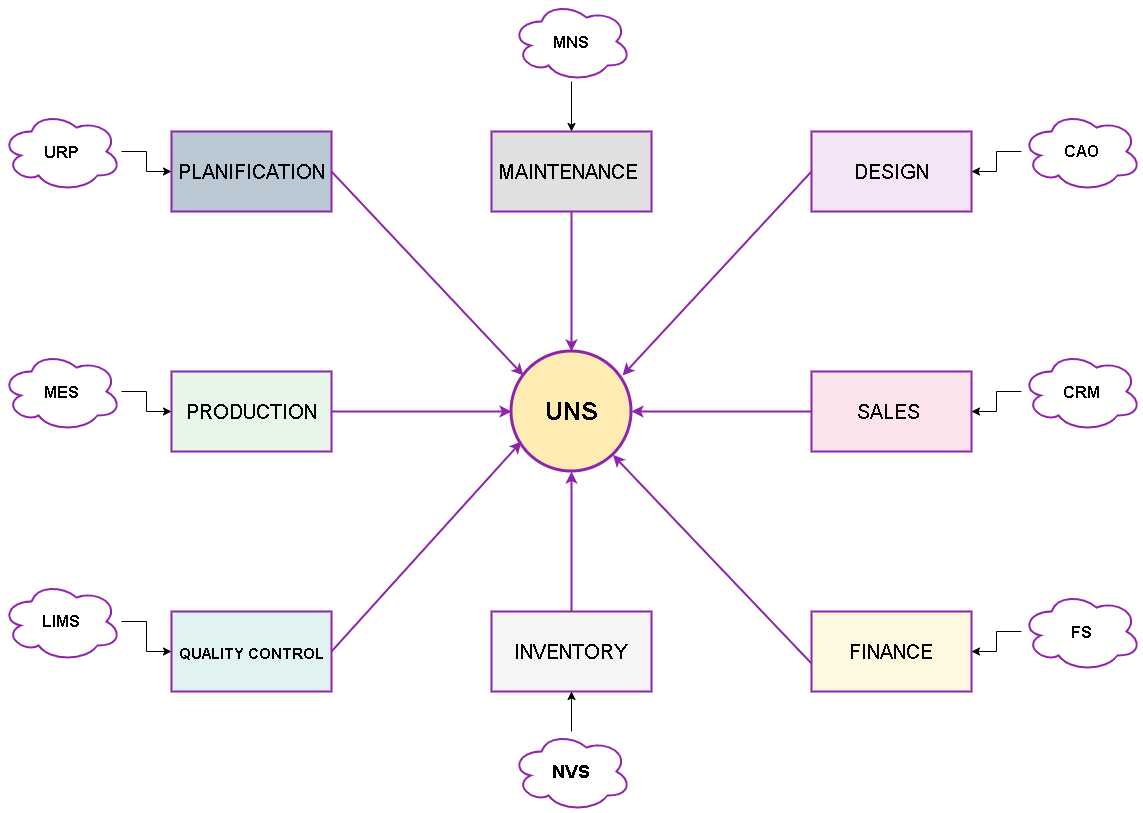

The diagram above was exported from draw.io. Its source (the exported page's mxGraphModel, read from the mxfile embedded in the PNG):
<mxGraphModel dx="3044" dy="2014" grid="1" gridSize="10" guides="1" tooltips="1" connect="1" arrows="1" fold="1" page="1" pageScale="1" pageWidth="827" pageHeight="1169" math="0" shadow="0">
  <root>
    <mxCell id="0" />
    <mxCell id="1" parent="0" />
    <mxCell id="uhdq78omGa_sBE5bUmuk-1" parent="1" style="rounded=0;whiteSpace=wrap;html=1;strokeColor=#8E24AA;strokeWidth=2;fillColor=#E8F5E9;" value="&lt;h1&gt;&lt;font face=&quot;arial&quot; style=&quot;font-size: 20px; font-weight: normal;&quot;&gt;PRODUCTION&lt;/font&gt;&lt;/h1&gt;" vertex="1">
      <mxGeometry height="80" width="160" x="40" y="200" as="geometry" />
    </mxCell>
    <mxCell id="uhdq78omGa_sBE5bUmuk-2" parent="1" style="rounded=0;whiteSpace=wrap;html=1;strokeWidth=2;strokeColor=#8E24AA;fillColor=#bac8d3;" value="&lt;h1&gt;&lt;font style=&quot;font-size: 20px; font-weight: normal;&quot; face=&quot;Helvetica&quot;&gt;PLANIFICATION&lt;/font&gt;&lt;/h1&gt;" vertex="1">
      <mxGeometry height="80" width="160" x="40" y="-40" as="geometry" />
    </mxCell>
    <mxCell id="uhdq78omGa_sBE5bUmuk-3" parent="1" style="rounded=0;whiteSpace=wrap;html=1;strokeColor=#8E24AA;strokeWidth=2;fillColor=#FFF8E1;" value="&lt;h1&gt;&lt;font face=&quot;arial&quot; style=&quot;font-weight: normal; font-size: 20px;&quot;&gt;FINANCE&lt;/font&gt;&lt;/h1&gt;" vertex="1">
      <mxGeometry height="80" width="160" x="680" y="440" as="geometry" />
    </mxCell>
    <mxCell id="uhdq78omGa_sBE5bUmuk-4" parent="1" style="rounded=0;whiteSpace=wrap;html=1;strokeWidth=2;strokeColor=#8E24AA;fillColor=#FCE4EC;" value="&lt;h1&gt;&lt;font face=&quot;arial&quot; style=&quot;font-weight: normal; font-size: 20px;&quot;&gt;SALES&amp;nbsp;&lt;/font&gt;&lt;/h1&gt;" vertex="1">
      <mxGeometry height="80" width="160" x="680" y="200" as="geometry" />
    </mxCell>
    <mxCell id="uhdq78omGa_sBE5bUmuk-5" parent="1" style="rounded=0;whiteSpace=wrap;html=1;strokeColor=#8E24AA;strokeWidth=2;fillColor=#F3E5F5;" value="&lt;h1&gt;&lt;font face=&quot;arial&quot; style=&quot;font-weight: normal; font-size: 20px;&quot;&gt;DESIGN&lt;/font&gt;&lt;/h1&gt;" vertex="1">
      <mxGeometry height="80" width="160" x="680" y="-40" as="geometry" />
    </mxCell>
    <mxCell id="uhdq78omGa_sBE5bUmuk-6" parent="1" style="rounded=0;whiteSpace=wrap;html=1;strokeColor=#8E24AA;strokeWidth=2;fillColor=#F5F5F5;" value="&lt;h1&gt;&lt;font style=&quot;font-size: 20px; font-weight: normal;&quot; face=&quot;arial&quot;&gt;INVENTORY&lt;/font&gt;&lt;/h1&gt;" vertex="1">
      <mxGeometry height="80" width="160" x="360" y="440" as="geometry" />
    </mxCell>
    <mxCell id="uhdq78omGa_sBE5bUmuk-7" parent="1" style="rounded=0;whiteSpace=wrap;html=1;strokeColor=#8E24AA;strokeWidth=2;fillColor=#E0E0E0;" value="&lt;h1&gt;&lt;font face=&quot;arial&quot; style=&quot;font-size: 20px; font-weight: normal;&quot;&gt;MAINTENANCE&amp;nbsp;&lt;/font&gt;&lt;/h1&gt;" vertex="1">
      <mxGeometry height="80" width="160" x="360" y="-40" as="geometry" />
    </mxCell>
    <mxCell id="uhdq78omGa_sBE5bUmuk-8" parent="1" style="rounded=0;whiteSpace=wrap;html=1;strokeColor=#8E24AA;strokeWidth=2;fillColor=#E0F2F1;" value="&lt;h1&gt;&lt;font face=&quot;arial&quot; style=&quot;font-size: 15px;&quot;&gt;QUALITY CONTROL&lt;/font&gt;&lt;/h1&gt;" vertex="1">
      <mxGeometry height="80" width="160" x="40" y="440" as="geometry" />
    </mxCell>
    <mxCell id="uhdq78omGa_sBE5bUmuk-9" parent="1" style="ellipse;whiteSpace=wrap;html=1;aspect=fixed;strokeColor=#8E24AA;strokeWidth=3;fillColor=#FFECB3;" value="&lt;h1&gt;&lt;font face=&quot;arial&quot; style=&quot;font-size: 25px;&quot;&gt;UNS&lt;/font&gt;&lt;/h1&gt;" vertex="1">
      <mxGeometry height="120" width="120" x="380" y="180" as="geometry" />
    </mxCell>
    <mxCell id="uhdq78omGa_sBE5bUmuk-10" edge="1" parent="1" source="uhdq78omGa_sBE5bUmuk-1" style="endArrow=classic;html=1;rounded=0;exitX=1;exitY=0.5;exitDx=0;exitDy=0;strokeWidth=2;endSize=6;entryX=0;entryY=0.5;entryDx=0;entryDy=0;strokeColor=#8E24AA;" target="uhdq78omGa_sBE5bUmuk-9" value="">
      <mxGeometry height="50" relative="1" width="50" as="geometry">
        <mxPoint x="270" y="270" as="sourcePoint" />
        <mxPoint x="370" y="240" as="targetPoint" />
      </mxGeometry>
    </mxCell>
    <mxCell id="uhdq78omGa_sBE5bUmuk-11" edge="1" parent="1" source="uhdq78omGa_sBE5bUmuk-8" style="endArrow=classic;html=1;rounded=0;exitX=1;exitY=0.5;exitDx=0;exitDy=0;strokeWidth=2;strokeColor=#8E24AA;" value="">
      <mxGeometry height="50" relative="1" width="50" as="geometry">
        <mxPoint x="270" y="270" as="sourcePoint" />
        <mxPoint x="390" y="270" as="targetPoint" />
      </mxGeometry>
    </mxCell>
    <mxCell id="uhdq78omGa_sBE5bUmuk-12" edge="1" parent="1" source="uhdq78omGa_sBE5bUmuk-2" style="endArrow=classic;html=1;rounded=0;exitX=1;exitY=0.5;exitDx=0;exitDy=0;entryX=0.1;entryY=0.2;entryDx=0;entryDy=0;entryPerimeter=0;strokeWidth=2;strokeColor=#8E24AA;" target="uhdq78omGa_sBE5bUmuk-9" value="">
      <mxGeometry height="50" relative="1" width="50" as="geometry">
        <mxPoint x="270" y="270" as="sourcePoint" />
        <mxPoint x="320" y="220" as="targetPoint" />
      </mxGeometry>
    </mxCell>
    <mxCell id="uhdq78omGa_sBE5bUmuk-13" edge="1" parent="1" source="uhdq78omGa_sBE5bUmuk-6" style="endArrow=classic;html=1;rounded=0;exitX=0.5;exitY=0;exitDx=0;exitDy=0;entryX=0.5;entryY=1;entryDx=0;entryDy=0;strokeWidth=2;strokeColor=#8E24AA;" target="uhdq78omGa_sBE5bUmuk-9" value="">
      <mxGeometry height="50" relative="1" width="50" as="geometry">
        <mxPoint x="270" y="270" as="sourcePoint" />
        <mxPoint x="320" y="220" as="targetPoint" />
      </mxGeometry>
    </mxCell>
    <mxCell id="uhdq78omGa_sBE5bUmuk-14" edge="1" parent="1" source="uhdq78omGa_sBE5bUmuk-3" style="endArrow=classic;html=1;rounded=0;exitX=0;exitY=0.65;exitDx=0;exitDy=0;exitPerimeter=0;strokeWidth=2;strokeColor=#8E24AA;" target="uhdq78omGa_sBE5bUmuk-9" value="">
      <mxGeometry height="50" relative="1" width="50" as="geometry">
        <mxPoint x="630" y="440" as="sourcePoint" />
        <mxPoint x="500" y="310" as="targetPoint" />
      </mxGeometry>
    </mxCell>
    <mxCell id="uhdq78omGa_sBE5bUmuk-15" edge="1" parent="1" source="uhdq78omGa_sBE5bUmuk-5" style="endArrow=classic;html=1;rounded=0;exitX=0;exitY=0.5;exitDx=0;exitDy=0;entryX=0.925;entryY=0.2;entryDx=0;entryDy=0;entryPerimeter=0;strokeWidth=2;strokeColor=#8E24AA;" target="uhdq78omGa_sBE5bUmuk-9" value="">
      <mxGeometry height="50" relative="1" width="50" as="geometry">
        <mxPoint x="270" y="270" as="sourcePoint" />
        <mxPoint x="320" y="220" as="targetPoint" />
      </mxGeometry>
    </mxCell>
    <mxCell id="uhdq78omGa_sBE5bUmuk-16" edge="1" parent="1" source="uhdq78omGa_sBE5bUmuk-4" style="endArrow=classic;html=1;rounded=0;exitX=0;exitY=0.5;exitDx=0;exitDy=0;entryX=1;entryY=0.5;entryDx=0;entryDy=0;strokeWidth=2;strokeColor=#8E24AA;" target="uhdq78omGa_sBE5bUmuk-9" value="">
      <mxGeometry height="50" relative="1" width="50" as="geometry">
        <mxPoint x="270" y="270" as="sourcePoint" />
        <mxPoint x="320" y="220" as="targetPoint" />
      </mxGeometry>
    </mxCell>
    <mxCell id="uhdq78omGa_sBE5bUmuk-17" edge="1" parent="1" source="uhdq78omGa_sBE5bUmuk-7" style="endArrow=classic;html=1;rounded=0;exitX=0.5;exitY=1;exitDx=0;exitDy=0;entryX=0.5;entryY=0;entryDx=0;entryDy=0;strokeWidth=2;strokeColor=#8E24AA;" target="uhdq78omGa_sBE5bUmuk-9" value="">
      <mxGeometry height="50" relative="1" width="50" as="geometry">
        <mxPoint x="270" y="270" as="sourcePoint" />
        <mxPoint x="320" y="220" as="targetPoint" />
      </mxGeometry>
    </mxCell>
    <mxCell id="uhdq78omGa_sBE5bUmuk-26" edge="1" parent="1" source="uhdq78omGa_sBE5bUmuk-18" style="edgeStyle=orthogonalEdgeStyle;rounded=0;orthogonalLoop=1;jettySize=auto;html=1;" target="uhdq78omGa_sBE5bUmuk-2" value="">
      <mxGeometry relative="1" as="geometry" />
    </mxCell>
    <mxCell id="uhdq78omGa_sBE5bUmuk-18" parent="1" style="ellipse;shape=cloud;whiteSpace=wrap;html=1;strokeColor=#8E24AA;strokeWidth=2;" value="&lt;h2&gt;&lt;font style=&quot;font-size: 16px;&quot;&gt;URP&lt;/font&gt;&lt;/h2&gt;" vertex="1">
      <mxGeometry height="80" width="120" x="-130" y="-60" as="geometry" />
    </mxCell>
    <mxCell id="uhdq78omGa_sBE5bUmuk-31" edge="1" parent="1" source="uhdq78omGa_sBE5bUmuk-19" style="edgeStyle=orthogonalEdgeStyle;rounded=0;orthogonalLoop=1;jettySize=auto;html=1;" target="uhdq78omGa_sBE5bUmuk-3" value="">
      <mxGeometry relative="1" as="geometry" />
    </mxCell>
    <mxCell id="uhdq78omGa_sBE5bUmuk-19" parent="1" style="ellipse;shape=cloud;whiteSpace=wrap;html=1;strokeColor=#8E24AA;strokeWidth=2;" value="&lt;h2&gt;&lt;font style=&quot;font-size: 16px;&quot;&gt;FS&lt;/font&gt;&lt;/h2&gt;" vertex="1">
      <mxGeometry height="80" width="120" x="890" y="420" as="geometry" />
    </mxCell>
    <mxCell id="uhdq78omGa_sBE5bUmuk-32" edge="1" parent="1" source="uhdq78omGa_sBE5bUmuk-20" style="edgeStyle=orthogonalEdgeStyle;rounded=0;orthogonalLoop=1;jettySize=auto;html=1;" target="uhdq78omGa_sBE5bUmuk-4" value="">
      <mxGeometry relative="1" as="geometry" />
    </mxCell>
    <mxCell id="uhdq78omGa_sBE5bUmuk-20" parent="1" style="ellipse;shape=cloud;whiteSpace=wrap;html=1;strokeColor=#8E24AA;strokeWidth=2;" value="&lt;h2&gt;&lt;font style=&quot;font-size: 16px;&quot;&gt;CRM&lt;/font&gt;&lt;/h2&gt;" vertex="1">
      <mxGeometry height="80" width="120" x="890" y="180" as="geometry" />
    </mxCell>
    <mxCell id="uhdq78omGa_sBE5bUmuk-33" edge="1" parent="1" source="uhdq78omGa_sBE5bUmuk-21" style="edgeStyle=orthogonalEdgeStyle;rounded=0;orthogonalLoop=1;jettySize=auto;html=1;" target="uhdq78omGa_sBE5bUmuk-5" value="">
      <mxGeometry relative="1" as="geometry" />
    </mxCell>
    <mxCell id="uhdq78omGa_sBE5bUmuk-21" parent="1" style="ellipse;shape=cloud;whiteSpace=wrap;html=1;strokeColor=#8E24AA;strokeWidth=2;" value="&lt;font style=&quot;font-size: 16px;&quot;&gt;&lt;b&gt;CAO&lt;/b&gt;&lt;/font&gt;" vertex="1">
      <mxGeometry height="80" width="120" x="890" y="-60" as="geometry" />
    </mxCell>
    <mxCell id="uhdq78omGa_sBE5bUmuk-34" edge="1" parent="1" source="uhdq78omGa_sBE5bUmuk-22" style="edgeStyle=orthogonalEdgeStyle;rounded=0;orthogonalLoop=1;jettySize=auto;html=1;" target="uhdq78omGa_sBE5bUmuk-7" value="">
      <mxGeometry relative="1" as="geometry" />
    </mxCell>
    <mxCell id="uhdq78omGa_sBE5bUmuk-22" parent="1" style="ellipse;shape=cloud;whiteSpace=wrap;html=1;strokeColor=#8E24AA;strokeWidth=2;" value="&lt;h2&gt;&lt;font style=&quot;font-size: 16px;&quot;&gt;MNS&lt;/font&gt;&lt;/h2&gt;" vertex="1">
      <mxGeometry height="80" width="120" x="380" y="-170" as="geometry" />
    </mxCell>
    <mxCell id="uhdq78omGa_sBE5bUmuk-29" edge="1" parent="1" source="uhdq78omGa_sBE5bUmuk-23" style="edgeStyle=orthogonalEdgeStyle;rounded=0;orthogonalLoop=1;jettySize=auto;html=1;entryX=0;entryY=0.5;entryDx=0;entryDy=0;" target="uhdq78omGa_sBE5bUmuk-8" value="">
      <mxGeometry relative="1" as="geometry">
        <mxPoint x="-20" y="480" as="targetPoint" />
      </mxGeometry>
    </mxCell>
    <mxCell id="uhdq78omGa_sBE5bUmuk-23" parent="1" style="ellipse;shape=cloud;whiteSpace=wrap;html=1;strokeColor=#8E24AA;strokeWidth=2;" value="&lt;font style=&quot;font-size: 16px;&quot;&gt;&lt;b&gt;LIMS&lt;/b&gt;&lt;/font&gt;" vertex="1">
      <mxGeometry height="80" width="120" x="-130" y="410" as="geometry" />
    </mxCell>
    <mxCell id="uhdq78omGa_sBE5bUmuk-27" edge="1" parent="1" source="uhdq78omGa_sBE5bUmuk-24" style="edgeStyle=orthogonalEdgeStyle;rounded=0;orthogonalLoop=1;jettySize=auto;html=1;" target="uhdq78omGa_sBE5bUmuk-1" value="">
      <mxGeometry relative="1" as="geometry" />
    </mxCell>
    <mxCell id="uhdq78omGa_sBE5bUmuk-24" parent="1" style="ellipse;shape=cloud;whiteSpace=wrap;html=1;strokeColor=#8E24AA;strokeWidth=2;" value="&lt;h2&gt;&lt;font style=&quot;font-size: 16px;&quot;&gt;MES&lt;/font&gt;&lt;/h2&gt;" vertex="1">
      <mxGeometry height="80" width="120" x="-130" y="180" as="geometry" />
    </mxCell>
    <mxCell id="uhdq78omGa_sBE5bUmuk-30" edge="1" parent="1" source="uhdq78omGa_sBE5bUmuk-25" style="edgeStyle=orthogonalEdgeStyle;rounded=0;orthogonalLoop=1;jettySize=auto;html=1;" target="uhdq78omGa_sBE5bUmuk-6" value="">
      <mxGeometry relative="1" as="geometry" />
    </mxCell>
    <mxCell id="uhdq78omGa_sBE5bUmuk-25" parent="1" style="ellipse;shape=cloud;whiteSpace=wrap;html=1;strokeColor=#8E24AA;strokeWidth=2;" value="&lt;h2&gt;NVS&lt;/h2&gt;" vertex="1">
      <mxGeometry height="80" width="120" x="380" y="560" as="geometry" />
    </mxCell>
  </root>
</mxGraphModel>